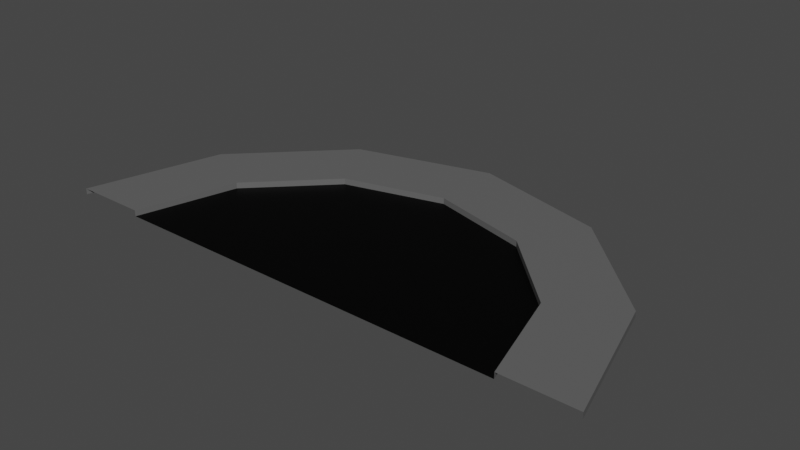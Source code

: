 # Source: road_end.blend  (saved by Blender 2.80.75; exported with 4.5.12 LTS)
import bpy
from mathutils import Matrix  # noqa: F401  (used for matrix-valued properties, if any)

bpy.ops.wm.read_factory_settings(use_empty=True)
scene = bpy.context.scene
scene.name = 'Scene'

# ---- collections
col_collection = bpy.data.collections.new('Collection'); scene.collection.children.link(col_collection)

# ---- images (referenced by path relative to the original .blend; pixels are not part of the script)
import os
ASSET_DIR = os.environ.get("B2B_ASSET_DIR", "")  # directory of the original .blend (textures are referenced by path, not embedded)
HERE = os.path.dirname(os.path.abspath(__file__))  # packed textures are extracted next to this script under _unpacked/

def load_image(name, relpath, width, height, colorspace="sRGB"):
    """Load a texture the original file referenced (path relative to the .blend, or extracted next to this script)."""
    p = next((c for c in (os.path.join(HERE, relpath), os.path.join(ASSET_DIR, relpath)) if relpath and os.path.exists(c)), "")
    if p:
        img = bpy.data.images.load(p, check_existing=True)
        img.name = name
    else:  # same state as the original file: an image datablock whose file is absent (Cycles renders it pink)
        img = bpy.data.images.new(name, width, height)
        img.source = "FILE"
        img.filepath = "//" + (relpath or name)
    img.colorspace_settings.name = colorspace
    return img
img_road_end = load_image('road_end', 'road_end.png', 1024, 1024, 'sRGB')

# ---- materials (node trees are filled in below, after node groups)
mat_material_001 = bpy.data.materials.new('Material.001')
mat_material_002 = bpy.data.materials.new('Material.002')
mat_material_003 = bpy.data.materials.new('Material.003')

# ---- material node trees
mat_material_001.use_nodes = True; mat_material_001.node_tree.nodes.clear()
_N = mat_material_001.node_tree.nodes; _L = mat_material_001.node_tree.links
n0 = _N.new('ShaderNodeOutputMaterial'); n0.name = 'Material Output'; n0.location = (300, 300)
n1 = _N.new('ShaderNodeBsdfPrincipled'); n1.name = 'Principled BSDF'; n1.location = (10, 300)
n1.distribution = 'GGX'
n1.subsurface_method = 'BURLEY'
n1.inputs[0].default_value = (1.0, 1.0, 1.0, 1.0)
n1.inputs[3].default_value = 1.45
n1.inputs[27].default_value = (0.0, 0.0, 0.0, 1.0)
n1.inputs[28].default_value = 1.0
n2 = _N.new('ShaderNodeTexImage'); n2.name = 'Image Texture'; n2.location = (-4, 597)
n2.image = img_road_end
_L.new(n1.outputs[0], n0.inputs[0])
n0.is_active_output = True
mat_material_002.use_nodes = True; mat_material_002.node_tree.nodes.clear()
_N = mat_material_002.node_tree.nodes; _L = mat_material_002.node_tree.links
n0 = _N.new('ShaderNodeOutputMaterial'); n0.name = 'Material Output'; n0.location = (300, 300)
n1 = _N.new('ShaderNodeBsdfPrincipled'); n1.name = 'Principled BSDF'; n1.location = (10, 300)
n1.distribution = 'GGX'
n1.subsurface_method = 'BURLEY'
n1.inputs[0].default_value = (0.0, 0.0, 0.0, 1.0)
n1.inputs[3].default_value = 1.45
n1.inputs[13].default_value = 0.1261
n1.inputs[27].default_value = (0.0, 0.0, 0.0, 1.0)
n1.inputs[28].default_value = 1.0
n2 = _N.new('ShaderNodeTexImage'); n2.name = 'Image Texture'; n2.location = (24, 586)
n2.image = img_road_end
_L.new(n1.outputs[0], n0.inputs[0])
n0.is_active_output = True
mat_material_003.use_nodes = True; mat_material_003.node_tree.nodes.clear()
_N = mat_material_003.node_tree.nodes; _L = mat_material_003.node_tree.links
n0 = _N.new('ShaderNodeOutputMaterial'); n0.name = 'Material Output'; n0.location = (300, 300)
n1 = _N.new('ShaderNodeBsdfPrincipled'); n1.name = 'Principled BSDF'; n1.location = (10, 300)
n1.distribution = 'GGX'
n1.subsurface_method = 'BURLEY'
n1.inputs[0].default_value = (0.1193, 0.1193, 0.1193, 1.0)
n1.inputs[3].default_value = 1.45
n1.inputs[27].default_value = (0.0, 0.0, 0.0, 1.0)
n1.inputs[28].default_value = 1.0
n2 = _N.new('ShaderNodeTexImage'); n2.name = 'Image Texture'; n2.location = (20, 595)
n2.image = img_road_end
_L.new(n1.outputs[0], n0.inputs[0])
n0.is_active_output = True

# ---- world
world_world = bpy.data.worlds.new('World'); scene.world = world_world
world_world.use_nodes = True; world_world.node_tree.nodes.clear()
_N = world_world.node_tree.nodes; _L = world_world.node_tree.links
n0 = _N.new('ShaderNodeOutputWorld'); n0.name = 'World Output'; n0.location = (300, 300)
n1 = _N.new('ShaderNodeBackground'); n1.name = 'Background'; n1.location = (10, 300)
n1.inputs[0].default_value = (0.05088, 0.05088, 0.05088, 1.0)
_L.new(n1.outputs[0], n0.inputs[0])
n0.is_active_output = True
world_world.color = (0.05088, 0.05088, 0.05088)
world_world.use_sun_shadow = False
world_world.sun_shadow_jitter_overblur = 0.0

# ---- meshes
me_plane = bpy.data.meshes.new('Plane')
me_plane.from_pydata([(3.353, 0.0, 0.0), (0.0, 0.0, 0.0), (3.353, 0.0, 0.1), (4.572, -4.768e-07, 0.1), (4.572, -4.768e-07, 0.0), (2.904, 1.676, -1.77e-08), (2.904, 1.676, 0.1), (3.959, 2.286, 0.1), (3.959, 2.286, -1.77e-08), (-3.353, 0.0, 0.0), (-3.353, 0.0, 0.1), (-4.572, 0.0, 0.1), (-4.572, 0.0, 0.0), (-2.904, 1.676, 9.313e-10), (-2.904, 1.676, 0.1), (-3.959, 2.286, 0.1), (-3.959, 2.286, 9.313e-10), (1.676, 2.904, 9.313e-10), (1.676, 2.904, 0.1), (2.286, 3.959, 0.1), (2.286, 3.959, 9.313e-10), (0.0, 3.353, 9.313e-10), (0.0, 3.353, 0.1), (5.96e-08, 4.572, 0.1), (5.96e-08, 4.572, 9.313e-10), (-1.676, 2.904, 9.313e-10), (-1.676, 2.904, 0.1), (-2.286, 3.959, 0.1), (-2.286, 3.959, 9.313e-10)], [], [(5, 0, 2, 6), (6, 2, 3, 7), (7, 3, 4, 8), (13, 25, 26, 14), (1, 0, 5), (1, 5, 17), (7, 19, 18, 6), (8, 20, 19, 7), (13, 14, 10, 9), (14, 15, 11, 10), (15, 16, 12, 11), (1, 13, 9), (1, 25, 13), (14, 26, 27, 15), (15, 27, 28, 16), (17, 18, 22, 21), (18, 19, 23, 22), (19, 20, 24, 23), (1, 17, 21), (25, 21, 22, 26), (26, 22, 23, 27), (27, 23, 24, 28), (1, 21, 25), (6, 18, 17, 5)])
me_plane.polygons.foreach_set('material_index', [2, 2, 2, 2, 1, 1, 2, 2, 2, 2, 2, 1, 1, 2, 2, 2, 2, 2, 1, 2, 2, 2, 1, 2])
_uv = me_plane.uv_layers.new(name='UVMap')
_uv.uv.foreach_set('vector', [0.999, 0.3067, 0.999, 0.001001, 0.9241, 0.001001, 0.9241, 0.3067, 0.3087, 0.4605, 0.6144, 0.4605, 0.6144, 0.3087, 0.3087, 0.3087, 0.8452, 0.3067, 0.8452, 0.001001, 0.7702, 0.001001, 0.7702, 0.3067, 0.001001, 0.999, 0.3067, 0.999, 0.3067, 0.9241, 0.001001, 0.9241, 0.3067, 0.002002, 0.3067, 0.3067, 0.002002, 0.3067, 0.001001, 0.3057, 0.3057, 0.001001, 0.001001, 0.001001, 0.7682, 0.3067, 0.7682, 0.001001, 0.6164, 0.001001, 0.6164, 0.3067, 0.3087, 0.8452, 0.6144, 0.8452, 0.6144, 0.7702, 0.3087, 0.7702, 0.9221, 0.001001, 0.8472, 0.001001, 0.8472, 0.3067, 0.9221, 0.3067, 0.7682, 0.6144, 0.7682, 0.4625, 0.4625, 0.4625, 0.4625, 0.6144, 0.9221, 0.3087, 0.8472, 0.3087, 0.8472, 0.6144, 0.9221, 0.6144, 0.6144, 0.002002, 0.6144, 0.3067, 0.3097, 0.3067, 0.3067, 0.3097, 0.3067, 0.6144, 0.002002, 0.6144, 0.001001, 0.7682, 0.3067, 0.7682, 0.3067, 0.6164, 0.001001, 0.6164, 0.9221, 0.9221, 0.9221, 0.6164, 0.8472, 0.6164, 0.8472, 0.9221, 0.3067, 0.8452, 0.3067, 0.7702, 0.001001, 0.7702, 0.001001, 0.8452, 0.4605, 0.4625, 0.3087, 0.4625, 0.3087, 0.7682, 0.4605, 0.7682, 0.3067, 0.9221, 0.3067, 0.8472, 0.001001, 0.8472, 0.001001, 0.9221, 0.3087, 0.3057, 0.6134, 0.001001, 0.3087, 0.001001, 0.8452, 0.6144, 0.8452, 0.3087, 0.7702, 0.3087, 0.7702, 0.6144, 0.4625, 0.7682, 0.7682, 0.7682, 0.7682, 0.6164, 0.4625, 0.6164, 0.8452, 0.9221, 0.8452, 0.6164, 0.7702, 0.6164, 0.7702, 0.9221, 0.001001, 0.6134, 0.3057, 0.3087, 0.001001, 0.3087, 0.3087, 0.9221, 0.6144, 0.9221, 0.6144, 0.8472, 0.3087, 0.8472])
me_plane.materials.append(mat_material_001)
me_plane.materials.append(mat_material_002)
me_plane.materials.append(mat_material_003)
me_plane.use_remesh_preserve_volume = False
me_plane.use_remesh_preserve_attributes = False
me_plane.use_mirror_vertex_groups = False
me_plane.update()

# ---- objects
ob_plane = bpy.data.objects.new('Plane', me_plane)

# ---- transforms, parenting, visibility, modifiers, constraints
ob_plane.location = (0.0, 0.0, 0.0)
ob_plane.lineart.crease_threshold = 0.0

# ---- collection membership
col_collection.objects.link(ob_plane)

# ---- scene / render settings (as saved in the file)
scene.frame_start = 1; scene.frame_end = 10000; scene.frame_set(0)
scene.render.engine = 'CYCLES'
scene.render.image_settings.file_format = 'FFMPEG'
scene.render.image_settings.color_mode = 'RGB'
scene.render.image_settings.compression = 0
scene.render.fps = 3
scene.render.fps_base = 0.1
scene.cycles.use_denoising = False
scene.cycles.samples = 128
scene.cycles.sampling_pattern = 'TABULATED_SOBOL'
scene.cycles.use_adaptive_sampling = False
scene.cycles.use_light_tree = False
scene.view_settings.view_transform = 'Filmic'
bpy.context.view_layer.update()

# ---- added for rendering (the .blend has no active camera and no usable light): camera, sun
cam_auto = bpy.data.cameras.new('AutoCamera')
cam_auto.lens = 50.0
cam_auto.sensor_width = 36.0
cam_auto.clip_end = 1000.0
ob_auto_camera = bpy.data.objects.new('AutoCamera', cam_auto)
scene.collection.objects.link(ob_auto_camera)
ob_auto_camera.location = (9.4593, -9.06517, 7.61744)
ob_auto_camera.rotation_euler = (1.09748, -7.21219e-08, 0.694738)
scene.camera = ob_auto_camera
light_auto_sun = bpy.data.lights.new('AutoSun', 'SUN')
light_auto_sun.energy = 3.0
light_auto_sun.angle = 0.0523599
ob_auto_sun = bpy.data.objects.new('AutoSun', light_auto_sun)
scene.collection.objects.link(ob_auto_sun)
ob_auto_sun.rotation_euler = (0.872665, 0.174533, 0.523599)
bpy.context.view_layer.update()
